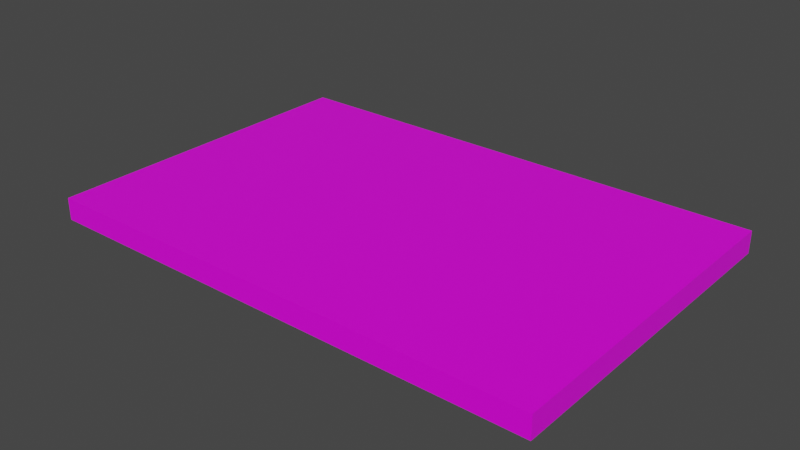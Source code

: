 # Source: paper.blend  (saved by Blender 3.1.7; exported with 4.5.12 LTS)
import bpy
from mathutils import Matrix  # noqa: F401  (used for matrix-valued properties, if any)

bpy.ops.wm.read_factory_settings(use_empty=True)
scene = bpy.context.scene
scene.name = 'Scene'

# ---- collections
col_collection = bpy.data.collections.new('Collection'); scene.collection.children.link(col_collection)

# ---- images (referenced by path relative to the original .blend; pixels are not part of the script)
import os
ASSET_DIR = os.environ.get("B2B_ASSET_DIR", "")  # directory of the original .blend (textures are referenced by path, not embedded)
HERE = os.path.dirname(os.path.abspath(__file__))  # packed textures are extracted next to this script under _unpacked/

def load_image(name, relpath, width, height, colorspace="sRGB"):
    """Load a texture the original file referenced (path relative to the .blend, or extracted next to this script)."""
    p = next((c for c in (os.path.join(HERE, relpath), os.path.join(ASSET_DIR, relpath)) if relpath and os.path.exists(c)), "")
    if p:
        img = bpy.data.images.load(p, check_existing=True)
        img.name = name
    else:  # same state as the original file: an image datablock whose file is absent (Cycles renders it pink)
        img = bpy.data.images.new(name, width, height)
        img.source = "FILE"
        img.filepath = "//" + (relpath or name)
    img.colorspace_settings.name = colorspace
    return img
img_sprite_0002_png = load_image('Sprite-0002.png', 'Sprite-0002.png', 1024, 1024, 'sRGB')

# ---- materials (node trees are filled in below, after node groups)
mat_material = bpy.data.materials.new('Material')
mat_material.alpha_threshold = 0.0
mat_material.use_transparent_shadow = False
mat_material.line_color = (0.0, 0.0, 0.0, 1.0)

# ---- material node trees
mat_material.use_nodes = True; mat_material.node_tree.nodes.clear()
_N = mat_material.node_tree.nodes; _L = mat_material.node_tree.links
n0 = _N.new('ShaderNodeOutputMaterial'); n0.name = 'Material Output'; n0.location = (300, 300)
n1 = _N.new('ShaderNodeBsdfPrincipled'); n1.name = 'Principled BSDF'; n1.location = (10, 300)
n1.distribution = 'GGX'
n1.subsurface_method = 'RANDOM_WALK_SKIN'
n1.inputs[2].default_value = 0.4
n1.inputs[3].default_value = 1.45
n1.inputs[27].default_value = (0.0, 0.0, 0.0, 1.0)
n1.inputs[28].default_value = 1.0
n2 = _N.new('ShaderNodeTexImage'); n2.name = 'Image Texture'; n2.location = (-359, 166)
n2.image = img_sprite_0002_png
_L.new(n1.outputs[0], n0.inputs[0])
_L.new(n2.outputs[0], n1.inputs[0])
n0.is_active_output = True

# ---- world
world_world = bpy.data.worlds.new('World'); scene.world = world_world
world_world.use_nodes = True; world_world.node_tree.nodes.clear()
_N = world_world.node_tree.nodes; _L = world_world.node_tree.links
n0 = _N.new('ShaderNodeOutputWorld'); n0.name = 'World Output'; n0.location = (300, 300)
n1 = _N.new('ShaderNodeBackground'); n1.name = 'Background'; n1.location = (10, 300)
n1.inputs[0].default_value = (0.05088, 0.05088, 0.05088, 1.0)
_L.new(n1.outputs[0], n0.inputs[0])
n0.is_active_output = True
world_world.color = (0.05088, 0.05088, 0.05088)
world_world.use_sun_shadow = False
world_world.sun_shadow_jitter_overblur = 0.0

# ---- meshes
me_cube = bpy.data.meshes.new('Cube')
me_cube.from_pydata([(1.0, 1.0, 1.0), (1.0, 1.0, -1.0), (1.0, -1.0, 1.0), (1.0, -1.0, -1.0), (-1.0, 1.0, 1.0), (-1.0, 1.0, -1.0), (-1.0, -1.0, 1.0), (-1.0, -1.0, -1.0)], [], [(0, 4, 6, 2), (3, 2, 6, 7), (7, 6, 4, 5), (5, 1, 3, 7), (1, 0, 2, 3), (5, 4, 0, 1)])
_uv = me_cube.uv_layers.new(name='UVMap')
_uv.uv.foreach_set('vector', [0.0003013, 1.002, 0.005888, 0.0007321, 0.9971, 0.000766, 0.9944, 0.9963, 0.375, 0.75, 0.625, 0.75, 0.625, 1.0, 0.375, 1.0, 0.375, 0.0, 0.625, 0.0, 0.625, 0.25, 0.375, 0.25, 0.125, 0.5, 0.375, 0.5, 0.375, 0.75, 0.125, 0.75, 0.375, 0.5, 0.625, 0.5, 0.625, 0.75, 0.375, 0.75, 0.375, 0.25, 0.625, 0.25, 0.625, 0.5, 0.375, 0.5])
me_cube.materials.append(mat_material)
me_cube.use_remesh_preserve_volume = False
me_cube.use_remesh_preserve_attributes = False
me_cube.use_mirror_vertex_groups = False
me_cube.update()

# ---- objects
ob_cube = bpy.data.objects.new('Cube', me_cube)

# ---- transforms, parenting, visibility, modifiers, constraints
ob_cube.location = (0.0, 0.0, 0.0)
ob_cube.scale = (1.5, 1.0, 0.06531)
ob_cube.lock_rotations_4d = False
ob_cube.empty_display_type = 'ARROWS'
ob_cube.lineart.crease_threshold = 0.0

# ---- collection membership
col_collection.objects.link(ob_cube)

# ---- scene / render settings (as saved in the file)
scene.frame_start = 1; scene.frame_end = 250; scene.frame_set(1)
scene.render.engine = 'BLENDER_EEVEE_NEXT'
scene.cycles.sampling_pattern = 'TABULATED_SOBOL'
scene.cycles.use_light_tree = False
scene.view_settings.view_transform = 'Filmic'
bpy.context.view_layer.update()

# ---- added for rendering (the .blend has no active camera and no usable light): camera, sun
cam_auto = bpy.data.cameras.new('AutoCamera')
cam_auto.lens = 50.0
cam_auto.sensor_width = 36.0
cam_auto.clip_end = 1000.0
ob_auto_camera = bpy.data.objects.new('AutoCamera', cam_auto)
scene.collection.objects.link(ob_auto_camera)
ob_auto_camera.location = (3.33817, -4.0058, 2.67053)
ob_auto_camera.rotation_euler = (1.09748, -7.21219e-08, 0.694738)
scene.camera = ob_auto_camera
light_auto_sun = bpy.data.lights.new('AutoSun', 'SUN')
light_auto_sun.energy = 3.0
light_auto_sun.angle = 0.0523599
ob_auto_sun = bpy.data.objects.new('AutoSun', light_auto_sun)
scene.collection.objects.link(ob_auto_sun)
ob_auto_sun.rotation_euler = (0.872665, 0.174533, 0.523599)
bpy.context.view_layer.update()
